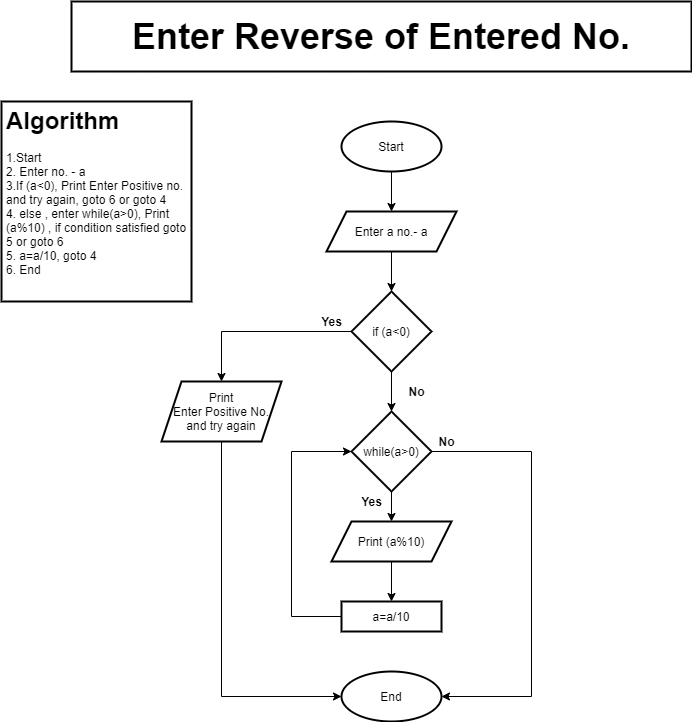

The diagram above was exported from draw.io. Its source (the exported page's mxGraphModel, read from the mxfile embedded in the PNG):
<mxGraphModel dx="1024" dy="584" grid="1" gridSize="10" guides="1" tooltips="1" connect="1" arrows="1" fold="1" page="1" pageScale="1" pageWidth="850" pageHeight="1100" background="#FFFFFF" math="0" shadow="0">
  <root>
    <mxCell id="0" />
    <mxCell id="1" parent="0" />
    <mxCell id="qRwN8M2CSvz40VYh5iOk-1" value="&lt;font style=&quot;font-size: 36px&quot;&gt;&lt;b&gt;Enter Reverse of Entered No.&lt;/b&gt;&lt;/font&gt;" style="text;html=1;fillColor=none;align=center;verticalAlign=middle;whiteSpace=wrap;rounded=0;strokeColor=#000000;strokeWidth=2;" vertex="1" parent="1">
      <mxGeometry x="130" y="120" width="620" height="70" as="geometry" />
    </mxCell>
    <mxCell id="qRwN8M2CSvz40VYh5iOk-4" value="&lt;h1&gt;Algorithm&lt;br&gt;&lt;/h1&gt;&lt;div&gt;1.Start&lt;/div&gt;&lt;div&gt;2. Enter no. - a&lt;/div&gt;&lt;div&gt;3.If (a&amp;lt;0), Print Enter Positive no. and try again, goto 6 or goto 4&lt;/div&gt;&lt;div&gt;&lt;span&gt;4. else , enter while(a&amp;gt;0), Print (a%10) , if condition satisfied goto 5 or goto 6&lt;/span&gt;&lt;br&gt;&lt;/div&gt;&lt;div&gt;&lt;span&gt;5. a=a/10, goto 4&lt;/span&gt;&lt;/div&gt;&lt;div&gt;6. End&lt;/div&gt;" style="text;html=1;fillColor=none;spacing=5;spacingTop=-20;whiteSpace=wrap;overflow=hidden;rounded=0;strokeColor=#000000;strokeWidth=2;" vertex="1" parent="1">
      <mxGeometry x="60" y="220" width="190" height="200" as="geometry" />
    </mxCell>
    <mxCell id="qRwN8M2CSvz40VYh5iOk-13" style="edgeStyle=orthogonalEdgeStyle;rounded=0;orthogonalLoop=1;jettySize=auto;html=1;exitX=0.5;exitY=1;exitDx=0;exitDy=0;entryX=0.5;entryY=0;entryDx=0;entryDy=0;" edge="1" parent="1" source="qRwN8M2CSvz40VYh5iOk-5" target="qRwN8M2CSvz40VYh5iOk-7">
      <mxGeometry relative="1" as="geometry" />
    </mxCell>
    <mxCell id="qRwN8M2CSvz40VYh5iOk-5" value="Start" style="ellipse;whiteSpace=wrap;html=1;strokeColor=#000000;strokeWidth=2;" vertex="1" parent="1">
      <mxGeometry x="400" y="240" width="100" height="50" as="geometry" />
    </mxCell>
    <mxCell id="qRwN8M2CSvz40VYh5iOk-6" value="End" style="ellipse;whiteSpace=wrap;html=1;strokeColor=#000000;strokeWidth=2;" vertex="1" parent="1">
      <mxGeometry x="400" y="790" width="100" height="50" as="geometry" />
    </mxCell>
    <mxCell id="qRwN8M2CSvz40VYh5iOk-14" style="edgeStyle=orthogonalEdgeStyle;rounded=0;orthogonalLoop=1;jettySize=auto;html=1;exitX=0.5;exitY=1;exitDx=0;exitDy=0;entryX=0.5;entryY=0;entryDx=0;entryDy=0;" edge="1" parent="1" source="qRwN8M2CSvz40VYh5iOk-7" target="qRwN8M2CSvz40VYh5iOk-8">
      <mxGeometry relative="1" as="geometry" />
    </mxCell>
    <mxCell id="qRwN8M2CSvz40VYh5iOk-7" value="Enter a no.- a" style="shape=parallelogram;perimeter=parallelogramPerimeter;whiteSpace=wrap;html=1;fixedSize=1;strokeColor=#000000;strokeWidth=2;" vertex="1" parent="1">
      <mxGeometry x="385" y="330" width="130" height="40" as="geometry" />
    </mxCell>
    <mxCell id="qRwN8M2CSvz40VYh5iOk-15" style="edgeStyle=orthogonalEdgeStyle;rounded=0;orthogonalLoop=1;jettySize=auto;html=1;exitX=0.5;exitY=1;exitDx=0;exitDy=0;entryX=0.5;entryY=0;entryDx=0;entryDy=0;" edge="1" parent="1" source="qRwN8M2CSvz40VYh5iOk-8" target="qRwN8M2CSvz40VYh5iOk-10">
      <mxGeometry relative="1" as="geometry" />
    </mxCell>
    <mxCell id="qRwN8M2CSvz40VYh5iOk-16" style="edgeStyle=orthogonalEdgeStyle;rounded=0;orthogonalLoop=1;jettySize=auto;html=1;exitX=0;exitY=0.5;exitDx=0;exitDy=0;entryX=0.5;entryY=0;entryDx=0;entryDy=0;" edge="1" parent="1" source="qRwN8M2CSvz40VYh5iOk-8" target="qRwN8M2CSvz40VYh5iOk-9">
      <mxGeometry relative="1" as="geometry" />
    </mxCell>
    <mxCell id="qRwN8M2CSvz40VYh5iOk-8" value="if (a&amp;lt;0)" style="rhombus;whiteSpace=wrap;html=1;strokeColor=#000000;strokeWidth=2;" vertex="1" parent="1">
      <mxGeometry x="410" y="410" width="80" height="80" as="geometry" />
    </mxCell>
    <mxCell id="qRwN8M2CSvz40VYh5iOk-23" style="edgeStyle=orthogonalEdgeStyle;rounded=0;orthogonalLoop=1;jettySize=auto;html=1;exitX=0.5;exitY=1;exitDx=0;exitDy=0;entryX=0;entryY=0.5;entryDx=0;entryDy=0;" edge="1" parent="1" source="qRwN8M2CSvz40VYh5iOk-9" target="qRwN8M2CSvz40VYh5iOk-6">
      <mxGeometry relative="1" as="geometry" />
    </mxCell>
    <mxCell id="qRwN8M2CSvz40VYh5iOk-9" value="Print&lt;br&gt;Enter Positive No. and try again" style="shape=parallelogram;perimeter=parallelogramPerimeter;whiteSpace=wrap;html=1;fixedSize=1;strokeColor=#000000;strokeWidth=2;" vertex="1" parent="1">
      <mxGeometry x="220" y="500" width="120" height="60" as="geometry" />
    </mxCell>
    <mxCell id="qRwN8M2CSvz40VYh5iOk-17" style="edgeStyle=orthogonalEdgeStyle;rounded=0;orthogonalLoop=1;jettySize=auto;html=1;exitX=0.5;exitY=1;exitDx=0;exitDy=0;entryX=0.5;entryY=0;entryDx=0;entryDy=0;" edge="1" parent="1" source="qRwN8M2CSvz40VYh5iOk-10" target="qRwN8M2CSvz40VYh5iOk-11">
      <mxGeometry relative="1" as="geometry" />
    </mxCell>
    <mxCell id="qRwN8M2CSvz40VYh5iOk-24" style="edgeStyle=orthogonalEdgeStyle;rounded=0;orthogonalLoop=1;jettySize=auto;html=1;exitX=1;exitY=0.5;exitDx=0;exitDy=0;entryX=1;entryY=0.5;entryDx=0;entryDy=0;" edge="1" parent="1" source="qRwN8M2CSvz40VYh5iOk-10" target="qRwN8M2CSvz40VYh5iOk-6">
      <mxGeometry relative="1" as="geometry">
        <Array as="points">
          <mxPoint x="590" y="570" />
          <mxPoint x="590" y="815" />
        </Array>
      </mxGeometry>
    </mxCell>
    <mxCell id="qRwN8M2CSvz40VYh5iOk-10" value="while(a&amp;gt;0)" style="rhombus;whiteSpace=wrap;html=1;strokeColor=#000000;strokeWidth=2;" vertex="1" parent="1">
      <mxGeometry x="410" y="530" width="80" height="80" as="geometry" />
    </mxCell>
    <mxCell id="qRwN8M2CSvz40VYh5iOk-19" style="edgeStyle=orthogonalEdgeStyle;rounded=0;orthogonalLoop=1;jettySize=auto;html=1;exitX=0.5;exitY=1;exitDx=0;exitDy=0;entryX=0.5;entryY=0;entryDx=0;entryDy=0;" edge="1" parent="1" source="qRwN8M2CSvz40VYh5iOk-11" target="qRwN8M2CSvz40VYh5iOk-12">
      <mxGeometry relative="1" as="geometry" />
    </mxCell>
    <mxCell id="qRwN8M2CSvz40VYh5iOk-11" value="Print (a%10)" style="shape=parallelogram;perimeter=parallelogramPerimeter;whiteSpace=wrap;html=1;fixedSize=1;strokeColor=#000000;strokeWidth=2;" vertex="1" parent="1">
      <mxGeometry x="390" y="640" width="120" height="40" as="geometry" />
    </mxCell>
    <mxCell id="qRwN8M2CSvz40VYh5iOk-22" style="edgeStyle=orthogonalEdgeStyle;rounded=0;orthogonalLoop=1;jettySize=auto;html=1;exitX=0;exitY=0.5;exitDx=0;exitDy=0;entryX=0;entryY=0.5;entryDx=0;entryDy=0;" edge="1" parent="1" source="qRwN8M2CSvz40VYh5iOk-12" target="qRwN8M2CSvz40VYh5iOk-10">
      <mxGeometry relative="1" as="geometry">
        <Array as="points">
          <mxPoint x="350" y="735" />
          <mxPoint x="350" y="570" />
        </Array>
      </mxGeometry>
    </mxCell>
    <mxCell id="qRwN8M2CSvz40VYh5iOk-12" value="a=a/10" style="rounded=0;whiteSpace=wrap;html=1;strokeColor=#000000;strokeWidth=2;" vertex="1" parent="1">
      <mxGeometry x="400" y="720" width="100" height="30" as="geometry" />
    </mxCell>
    <mxCell id="qRwN8M2CSvz40VYh5iOk-25" value="&lt;b&gt;Yes&lt;/b&gt;" style="text;html=1;align=center;verticalAlign=middle;resizable=0;points=[];autosize=1;" vertex="1" parent="1">
      <mxGeometry x="370" y="430" width="40" height="20" as="geometry" />
    </mxCell>
    <mxCell id="qRwN8M2CSvz40VYh5iOk-26" value="&lt;b&gt;No&lt;/b&gt;" style="text;html=1;align=center;verticalAlign=middle;resizable=0;points=[];autosize=1;" vertex="1" parent="1">
      <mxGeometry x="460" y="500" width="30" height="20" as="geometry" />
    </mxCell>
    <mxCell id="qRwN8M2CSvz40VYh5iOk-27" value="&lt;b&gt;No&lt;/b&gt;" style="text;html=1;align=center;verticalAlign=middle;resizable=0;points=[];autosize=1;" vertex="1" parent="1">
      <mxGeometry x="490" y="550" width="30" height="20" as="geometry" />
    </mxCell>
    <mxCell id="qRwN8M2CSvz40VYh5iOk-28" value="&lt;b&gt;Yes&lt;/b&gt;" style="text;html=1;align=center;verticalAlign=middle;resizable=0;points=[];autosize=1;" vertex="1" parent="1">
      <mxGeometry x="410" y="610" width="40" height="20" as="geometry" />
    </mxCell>
  </root>
</mxGraphModel>